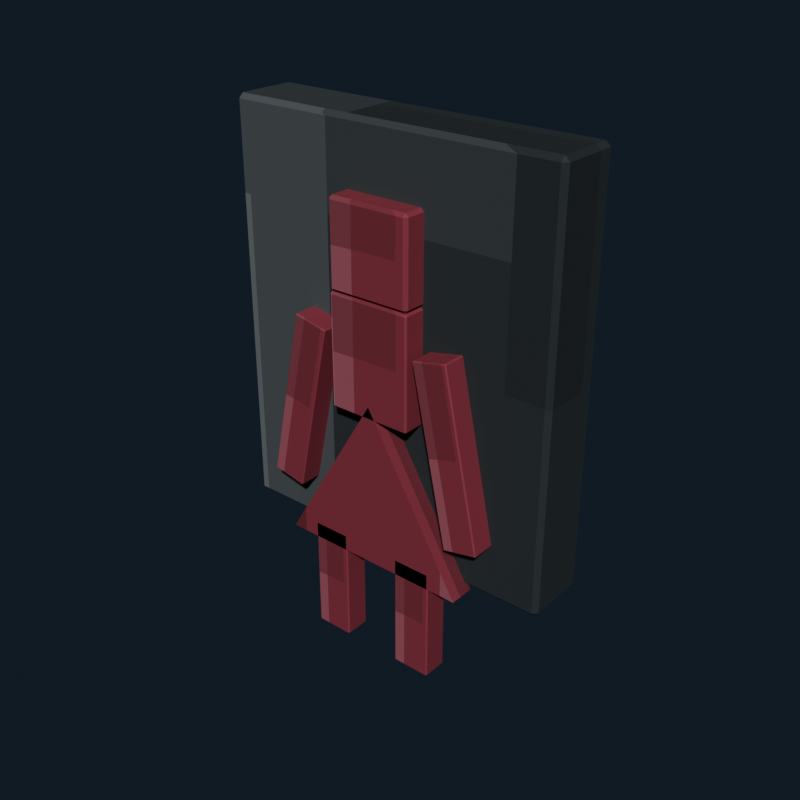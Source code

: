# Source: public_womens_room_sign.blend  (saved by Blender 5.2.44; exported with 4.5.12 LTS)
import bpy
from mathutils import Matrix  # noqa: F401  (used for matrix-valued properties, if any)

bpy.ops.wm.read_factory_settings(use_empty=True)
scene = bpy.context.scene
scene.name = 'Scene'

# ---- collections
col_collection = bpy.data.collections.new('Collection'); scene.collection.children.link(col_collection)

# ---- images (referenced by path relative to the original .blend; pixels are not part of the script)
import os
ASSET_DIR = os.environ.get("B2B_ASSET_DIR", "")  # directory of the original .blend (textures are referenced by path, not embedded)
HERE = os.path.dirname(os.path.abspath(__file__))  # packed textures are extracted next to this script under _unpacked/

def load_image(name, relpath, width, height, colorspace="sRGB"):
    """Load a texture the original file referenced (path relative to the .blend, or extracted next to this script)."""
    p = next((c for c in (os.path.join(HERE, relpath), os.path.join(ASSET_DIR, relpath)) if relpath and os.path.exists(c)), "")
    if p:
        img = bpy.data.images.load(p, check_existing=True)
        img.name = name
    else:  # same state as the original file: an image datablock whose file is absent (Cycles renders it pink)
        img = bpy.data.images.new(name, width, height)
        img.source = "FILE"
        img.filepath = "//" + (relpath or name)
    img.colorspace_settings.name = colorspace
    return img
img_public_womens_room_sign_pixel_atlas = load_image('public_womens_room_sign_pixel_atlas', '_unpacked/public_womens_room_sign_pixel_atlas.6c916ebf.png', 160, 16, 'sRGB')

# ---- materials (node trees are filled in below, after node groups)
mat_public_womens_room_sign_pixel_paint = bpy.data.materials.new('Public Womens Room Sign pixel paint')

# ---- material node trees
mat_public_womens_room_sign_pixel_paint.use_nodes = True; mat_public_womens_room_sign_pixel_paint.node_tree.nodes.clear()
_N = mat_public_womens_room_sign_pixel_paint.node_tree.nodes; _L = mat_public_womens_room_sign_pixel_paint.node_tree.links
n0 = _N.new('ShaderNodeBsdfPrincipled'); n0.name = 'Principled BSDF'; n0.location = (-200, 100)
n0.inputs[1].default_value = 0.06
n0.inputs[2].default_value = 0.78
n0.inputs[10].default_value = 0.005
n1 = _N.new('ShaderNodeOutputMaterial'); n1.name = 'Material Output'; n1.location = (200, 100)
n2 = _N.new('ShaderNodeTexImage'); n2.name = 'Image Texture'; n2.location = (0, 0)
n2.image = img_public_womens_room_sign_pixel_atlas
n2.interpolation = 'Closest'
_L.new(n0.outputs[0], n1.inputs[0])
_L.new(n2.outputs[0], n0.inputs[0])
n1.is_active_output = True

# ---- world
world_world = bpy.data.worlds.new('World'); scene.world = world_world
world_world.use_nodes = True; world_world.node_tree.nodes.clear()
_N = world_world.node_tree.nodes; _L = world_world.node_tree.links
n0 = _N.new('ShaderNodeOutputWorld'); n0.name = 'World Output'; n0.location = (200, 100)
n1 = _N.new('ShaderNodeBackground'); n1.name = 'Background'; n1.location = (-200, 100)
n1.inputs[0].default_value = (0.04314, 0.06275, 0.09412, 1.0)
n1.inputs[1].default_value = 0.36
_L.new(n1.outputs[0], n0.inputs[0])
n0.is_active_output = True
world_world.color = (0.05088, 0.05088, 0.05088)
world_world.sun_shadow_jitter_overblur = 0.0

# ---- meshes
me_cube = bpy.data.meshes.new('Cube')
me_cube.from_pydata([(-0.253, -0.043, -0.31), (-0.253, -0.05, -0.303), (-0.26, -0.043, -0.303), (-0.253, -0.05, 0.303), (-0.253, -0.043, 0.31), (-0.26, -0.043, 0.303), (-0.253, 0.043, -0.31), (-0.26, 0.043, -0.303), (-0.253, 0.05, -0.303), (-0.253, 0.043, 0.31), (-0.253, 0.05, 0.303), (-0.26, 0.043, 0.303), (0.253, -0.043, -0.31), (0.26, -0.043, -0.303), (0.253, -0.05, -0.303), (0.253, -0.043, 0.31), (0.253, -0.05, 0.303), (0.26, -0.043, 0.303), (0.253, 0.043, -0.31), (0.253, 0.05, -0.303), (0.26, 0.043, -0.303), (0.253, 0.043, 0.31), (0.26, 0.043, 0.303), (0.253, 0.05, 0.303)], [], [(0, 1, 2), (3, 4, 5), (6, 7, 8), (9, 10, 11), (12, 13, 14), (15, 16, 17), (18, 19, 20), (21, 22, 23), (6, 0, 2, 7), (1, 3, 5, 2), (4, 9, 11, 5), (10, 8, 7, 11), (18, 6, 8, 19), (9, 21, 23, 10), (22, 20, 19, 23), (12, 18, 20, 13), (21, 15, 17, 22), (16, 14, 13, 17), (0, 12, 14, 1), (15, 4, 3, 16), (6, 18, 12, 0), (2, 5, 11, 7), (14, 16, 3, 1), (21, 9, 4, 15), (8, 10, 23, 19), (20, 22, 17, 13)])
_uv = me_cube.uv_layers.new(name='UVMap')
_uv.uv.foreach_set('vector', [0.1169, 0.7069, 0.1169, 0.7225, 0.1166, 0.7069, 0.1609, 0.942, 0.1611, 0.942, 0.1609, 0.945, 0.1169, 0.5156, 0.1166, 0.5156, 0.1169, 0.5, 0.1611, 0.2743, 0.1609, 0.2805, 0.1609, 0.2658, 0.1386, 0.7069, 0.1391, 0.7069, 0.1389, 0.724, 0.1613, 0.7162, 0.1609, 0.7255, 0.1609, 0.7108, 0.1386, 0.5156, 0.1389, 0.4985, 0.1391, 0.5156, 0.1613, 0.5109, 0.1609, 0.5156, 0.1609, 0.4978, 0.1169, 0.5156, 0.1169, 0.7069, 0.1166, 0.7069, 0.1166, 0.5156, 0.1391, 0.055, 0.1609, 0.055, 0.1609, 0.07057, 0.1391, 0.07057, 0.1611, 0.07057, 0.1611, 0.2743, 0.1609, 0.2658, 0.1609, 0.07057, 0.1609, 0.2805, 0.1391, 0.2805, 0.1391, 0.2619, 0.1609, 0.2658, 0.1386, 0.5156, 0.1169, 0.5156, 0.1169, 0.5, 0.1389, 0.4985, 0.1611, 0.2743, 0.1613, 0.5109, 0.1609, 0.4978, 0.1609, 0.2805, 0.1609, 0.5156, 0.1391, 0.5156, 0.1389, 0.4985, 0.1609, 0.4978, 0.1386, 0.7069, 0.1386, 0.5156, 0.1391, 0.5156, 0.1391, 0.7069, 0.1613, 0.5109, 0.1613, 0.7162, 0.1609, 0.7108, 0.1609, 0.5156, 0.1609, 0.7255, 0.1389, 0.724, 0.1391, 0.7069, 0.1609, 0.7108, 0.1169, 0.7069, 0.1386, 0.7069, 0.1389, 0.724, 0.1169, 0.7225, 0.1613, 0.7162, 0.1611, 0.942, 0.1609, 0.942, 0.1609, 0.7255, 0.1169, 0.5156, 0.1386, 0.5156, 0.1386, 0.7069, 0.1169, 0.7069, 0.1391, 0.07057, 0.1609, 0.07057, 0.1609, 0.2658, 0.1391, 0.2619, 0.1389, 0.724, 0.1609, 0.7255, 0.1609, 0.942, 0.1391, 0.942, 0.1613, 0.5109, 0.1831, 0.5156, 0.1831, 0.7069, 0.1613, 0.7162, 0.1391, 0.2805, 0.1609, 0.2805, 0.1609, 0.4978, 0.1389, 0.4985, 0.1391, 0.5156, 0.1609, 0.5156, 0.1609, 0.7108, 0.1391, 0.7069])
me_cube.materials.append(mat_public_womens_room_sign_pixel_paint)
me_cube.update()
me_cube_001 = bpy.data.meshes.new('Cube.001')
me_cube_001.from_pydata([(-0.06, -0.015, -0.065), (-0.06, -0.02, -0.06), (-0.065, -0.015, -0.06), (-0.06, -0.02, 0.06), (-0.06, -0.015, 0.065), (-0.065, -0.015, 0.06), (-0.06, 0.015, -0.065), (-0.065, 0.015, -0.06), (-0.06, 0.02, -0.06), (-0.06, 0.015, 0.065), (-0.06, 0.02, 0.06), (-0.065, 0.015, 0.06), (0.06, -0.015, -0.065), (0.065, -0.015, -0.06), (0.06, -0.02, -0.06), (0.06, -0.015, 0.065), (0.06, -0.02, 0.06), (0.065, -0.015, 0.06), (0.06, 0.015, -0.065), (0.06, 0.02, -0.06), (0.065, 0.015, -0.06), (0.06, 0.015, 0.065), (0.065, 0.015, 0.06), (0.06, 0.02, 0.06)], [], [(0, 1, 2), (3, 4, 5), (6, 7, 8), (9, 10, 11), (12, 13, 14), (15, 16, 17), (18, 19, 20), (21, 22, 23), (6, 0, 2, 7), (1, 3, 5, 2), (4, 9, 11, 5), (10, 8, 7, 11), (18, 6, 8, 19), (9, 21, 23, 10), (22, 20, 19, 23), (12, 18, 20, 13), (21, 15, 17, 22), (16, 14, 13, 17), (0, 12, 14, 1), (15, 4, 3, 16), (6, 18, 12, 0), (2, 5, 11, 7), (14, 16, 3, 1), (21, 9, 4, 15), (8, 10, 23, 19), (20, 22, 17, 13)])
_uv = me_cube_001.uv_layers.new(name='UVMap')
_uv.uv.foreach_set('vector', [0.6175, 0.6947, 0.6175, 0.7225, 0.6166, 0.6947, 0.6603, 0.9364, 0.6611, 0.9364, 0.6603, 0.945, 0.6175, 0.5278, 0.6166, 0.5278, 0.6175, 0.5, 0.6611, 0.2739, 0.6603, 0.2861, 0.6603, 0.2566, 0.638, 0.6947, 0.6395, 0.6947, 0.6389, 0.7268, 0.6616, 0.7129, 0.6603, 0.7311, 0.6603, 0.7016, 0.638, 0.5278, 0.6389, 0.4957, 0.6395, 0.5278, 0.6616, 0.5187, 0.6603, 0.5278, 0.6603, 0.4936, 0.6175, 0.5278, 0.6175, 0.6947, 0.6166, 0.6947, 0.6166, 0.5278, 0.6397, 0.055, 0.6603, 0.055, 0.6603, 0.08281, 0.6397, 0.08281, 0.6611, 0.08281, 0.6611, 0.2739, 0.6603, 0.2566, 0.6603, 0.08281, 0.6603, 0.2861, 0.6397, 0.2861, 0.6397, 0.2497, 0.6603, 0.2566, 0.638, 0.5278, 0.6175, 0.5278, 0.6175, 0.5, 0.6389, 0.4957, 0.6611, 0.2739, 0.6616, 0.5187, 0.6603, 0.4936, 0.6603, 0.2861, 0.6603, 0.5278, 0.6395, 0.5278, 0.6389, 0.4957, 0.6603, 0.4936, 0.638, 0.6947, 0.638, 0.5278, 0.6395, 0.5278, 0.6395, 0.6947, 0.6616, 0.5187, 0.6616, 0.7129, 0.6603, 0.7016, 0.6603, 0.5278, 0.6603, 0.7311, 0.6389, 0.7268, 0.6395, 0.6947, 0.6603, 0.7016, 0.6175, 0.6947, 0.638, 0.6947, 0.6389, 0.7268, 0.6175, 0.7225, 0.6616, 0.7129, 0.6611, 0.9364, 0.6603, 0.9364, 0.6603, 0.7311, 0.6175, 0.5278, 0.638, 0.5278, 0.638, 0.6947, 0.6175, 0.6947, 0.6397, 0.08281, 0.6603, 0.08281, 0.6603, 0.2566, 0.6397, 0.2497, 0.6389, 0.7268, 0.6603, 0.7311, 0.6603, 0.9364, 0.6397, 0.9364, 0.6616, 0.5187, 0.6825, 0.5278, 0.6825, 0.6947, 0.6616, 0.7129, 0.6397, 0.2861, 0.6603, 0.2861, 0.6603, 0.4936, 0.6389, 0.4957, 0.6395, 0.5278, 0.6603, 0.5278, 0.6603, 0.7016, 0.6395, 0.6947])
me_cube_001.materials.append(mat_public_womens_room_sign_pixel_paint)
me_cube_001.update()
me_cube_002 = bpy.data.meshes.new('Cube.002')
me_cube_002.from_pydata([(-0.062, -0.017, -0.085), (-0.062, -0.02, -0.082), (-0.065, -0.017, -0.082), (-0.062, -0.02, 0.082), (-0.062, -0.017, 0.085), (-0.065, -0.017, 0.082), (-0.062, 0.017, -0.085), (-0.065, 0.017, -0.082), (-0.062, 0.02, -0.082), (-0.062, 0.017, 0.085), (-0.062, 0.02, 0.082), (-0.065, 0.017, 0.082), (0.062, -0.017, -0.085), (0.065, -0.017, -0.082), (0.062, -0.02, -0.082), (0.062, -0.017, 0.085), (0.062, -0.02, 0.082), (0.065, -0.017, 0.082), (0.062, 0.017, -0.085), (0.062, 0.02, -0.082), (0.065, 0.017, -0.082), (0.062, 0.017, 0.085), (0.065, 0.017, 0.082), (0.062, 0.02, 0.082)], [], [(0, 1, 2), (3, 4, 5), (6, 7, 8), (9, 10, 11), (12, 13, 14), (15, 16, 17), (18, 19, 20), (21, 22, 23), (6, 0, 2, 7), (1, 3, 5, 2), (4, 9, 11, 5), (10, 8, 7, 11), (18, 6, 8, 19), (9, 21, 23, 10), (22, 20, 19, 23), (12, 18, 20, 13), (21, 15, 17, 22), (16, 14, 13, 17), (0, 12, 14, 1), (15, 4, 3, 16), (6, 18, 12, 0), (2, 5, 11, 7), (14, 16, 3, 1), (21, 9, 4, 15), (8, 10, 23, 19), (20, 22, 17, 13)])
_uv = me_cube_002.uv_layers.new(name='UVMap')
_uv.uv.foreach_set('vector', [0.6171, 0.7058, 0.6171, 0.7225, 0.6166, 0.7058, 0.6607, 0.9399, 0.6611, 0.9399, 0.6607, 0.945, 0.6171, 0.5167, 0.6166, 0.5167, 0.6171, 0.5, 0.6611, 0.2754, 0.6607, 0.2826, 0.6607, 0.265, 0.6384, 0.7058, 0.6392, 0.7058, 0.6388, 0.7251, 0.6614, 0.7167, 0.6607, 0.7276, 0.6607, 0.71, 0.6384, 0.5167, 0.6388, 0.4974, 0.6392, 0.5167, 0.6614, 0.5112, 0.6607, 0.5167, 0.6607, 0.4961, 0.6171, 0.5167, 0.6171, 0.7058, 0.6166, 0.7058, 0.6166, 0.5167, 0.6393, 0.055, 0.6607, 0.055, 0.6607, 0.07169, 0.6393, 0.07169, 0.6611, 0.07169, 0.6611, 0.2754, 0.6607, 0.265, 0.6607, 0.07169, 0.6607, 0.2826, 0.6393, 0.2826, 0.6393, 0.2608, 0.6607, 0.265, 0.6384, 0.5167, 0.6171, 0.5167, 0.6171, 0.5, 0.6388, 0.4974, 0.6611, 0.2754, 0.6614, 0.5112, 0.6607, 0.4961, 0.6607, 0.2826, 0.6607, 0.5167, 0.6392, 0.5167, 0.6388, 0.4974, 0.6607, 0.4961, 0.6384, 0.7058, 0.6384, 0.5167, 0.6392, 0.5167, 0.6392, 0.7058, 0.6614, 0.5112, 0.6614, 0.7167, 0.6607, 0.71, 0.6607, 0.5167, 0.6607, 0.7276, 0.6388, 0.7251, 0.6392, 0.7058, 0.6607, 0.71, 0.6171, 0.7058, 0.6384, 0.7058, 0.6388, 0.7251, 0.6171, 0.7225, 0.6614, 0.7167, 0.6611, 0.9399, 0.6607, 0.9399, 0.6607, 0.7276, 0.6171, 0.5167, 0.6384, 0.5167, 0.6384, 0.7058, 0.6171, 0.7058, 0.6393, 0.07169, 0.6607, 0.07169, 0.6607, 0.265, 0.6393, 0.2608, 0.6388, 0.7251, 0.6607, 0.7276, 0.6607, 0.9399, 0.6393, 0.9399, 0.6614, 0.5112, 0.6829, 0.5167, 0.6829, 0.7058, 0.6614, 0.7167, 0.6393, 0.2826, 0.6607, 0.2826, 0.6607, 0.4961, 0.6388, 0.4974, 0.6392, 0.5167, 0.6607, 0.5167, 0.6607, 0.71, 0.6392, 0.7058])
me_cube_002.materials.append(mat_public_womens_room_sign_pixel_paint)
me_cube_002.update()
me_signtriangularskirtmesh = bpy.data.meshes.new('SignTriangularSkirtMesh')
me_signtriangularskirtmesh.from_pydata([(-0.15, -0.02, -0.125), (0.15, -0.02, -0.125), (0.0, -0.02, 0.125), (-0.15, 0.02, -0.125), (0.15, 0.02, -0.125), (0.0, 0.02, 0.125)], [], [(0, 2, 1), (3, 4, 5), (0, 1, 4, 3), (1, 2, 5, 4), (2, 0, 3, 5)])
_uv = me_signtriangularskirtmesh.uv_layers.new(name='UVMap')
_uv.uv.foreach_set('vector', [0.6456, 0.05552, 0.6456, 0.5, 0.6456, 0.9445, 0.6456, 0.9445, 0.6456, 0.05552, 0.6457, 0.5, 0.6457, 0.9445, 0.6457, 0.05552, 0.6457, 0.05552, 0.6457, 0.9445, 0.6458, 0.174, 0.6457, 0.174, 0.6457, 0.05552, 0.6458, 0.05552, 0.6457, 0.1751, 0.6458, 0.1751, 0.6458, 0.2936, 0.6457, 0.2936])
me_signtriangularskirtmesh.materials.append(mat_public_womens_room_sign_pixel_paint)
me_signtriangularskirtmesh.update()
me_cube_003 = bpy.data.meshes.new('Cube.003')
me_cube_003.from_pydata([(-0.0255, -0.018, -0.135), (-0.0255, -0.02, -0.133), (-0.0275, -0.018, -0.133), (-0.0255, -0.02, 0.133), (-0.0255, -0.018, 0.135), (-0.0275, -0.018, 0.133), (-0.0255, 0.018, -0.135), (-0.0275, 0.018, -0.133), (-0.0255, 0.02, -0.133), (-0.0255, 0.018, 0.135), (-0.0255, 0.02, 0.133), (-0.0275, 0.018, 0.133), (0.0255, -0.018, -0.135), (0.0275, -0.018, -0.133), (0.0255, -0.02, -0.133), (0.0255, -0.018, 0.135), (0.0255, -0.02, 0.133), (0.0275, -0.018, 0.133), (0.0255, 0.018, -0.135), (0.0255, 0.02, -0.133), (0.0275, 0.018, -0.133), (0.0255, 0.018, 0.135), (0.0275, 0.018, 0.133), (0.0255, 0.02, 0.133)], [], [(0, 1, 2), (3, 4, 5), (6, 7, 8), (9, 10, 11), (12, 13, 14), (15, 16, 17), (18, 19, 20), (21, 22, 23), (6, 0, 2, 7), (1, 3, 5, 2), (4, 9, 11, 5), (10, 8, 7, 11), (18, 6, 8, 19), (9, 21, 23, 10), (22, 20, 19, 23), (12, 18, 20, 13), (21, 15, 17, 22), (16, 14, 13, 17), (0, 12, 14, 1), (15, 4, 3, 16), (6, 18, 12, 0), (2, 5, 11, 7), (14, 16, 3, 1), (21, 9, 4, 15), (8, 10, 23, 19), (20, 22, 17, 13)])
_uv = me_cube_003.uv_layers.new(name='UVMap')
_uv.uv.foreach_set('vector', [0.6174, 0.7114, 0.6174, 0.7225, 0.6166, 0.7114, 0.661, 0.9369, 0.6611, 0.9369, 0.661, 0.945, 0.6174, 0.5111, 0.6166, 0.5111, 0.6174, 0.5, 0.6611, 0.2792, 0.661, 0.2856, 0.661, 0.2692, 0.6381, 0.7114, 0.639, 0.7114, 0.6386, 0.7265, 0.6615, 0.721, 0.661, 0.7306, 0.661, 0.7142, 0.6381, 0.5111, 0.6386, 0.496, 0.639, 0.5111, 0.6615, 0.5063, 0.661, 0.5111, 0.661, 0.4939, 0.6174, 0.5111, 0.6174, 0.7114, 0.6166, 0.7114, 0.6166, 0.5111, 0.639, 0.055, 0.661, 0.055, 0.661, 0.06613, 0.639, 0.06613, 0.6611, 0.06613, 0.6611, 0.2792, 0.661, 0.2692, 0.661, 0.06613, 0.661, 0.2856, 0.639, 0.2856, 0.639, 0.2664, 0.661, 0.2692, 0.6381, 0.5111, 0.6174, 0.5111, 0.6174, 0.5, 0.6386, 0.496, 0.6611, 0.2792, 0.6615, 0.5063, 0.661, 0.4939, 0.661, 0.2856, 0.661, 0.5111, 0.639, 0.5111, 0.6386, 0.496, 0.661, 0.4939, 0.6381, 0.7114, 0.6381, 0.5111, 0.639, 0.5111, 0.639, 0.7114, 0.6615, 0.5063, 0.6615, 0.721, 0.661, 0.7142, 0.661, 0.5111, 0.661, 0.7306, 0.6386, 0.7265, 0.639, 0.7114, 0.661, 0.7142, 0.6174, 0.7114, 0.6381, 0.7114, 0.6386, 0.7265, 0.6174, 0.7225, 0.6615, 0.721, 0.6611, 0.9369, 0.661, 0.9369, 0.661, 0.7306, 0.6174, 0.5111, 0.6381, 0.5111, 0.6381, 0.7114, 0.6174, 0.7114, 0.639, 0.06613, 0.661, 0.06613, 0.661, 0.2692, 0.639, 0.2664, 0.6386, 0.7265, 0.661, 0.7306, 0.661, 0.9369, 0.639, 0.9369, 0.6615, 0.5063, 0.6826, 0.5111, 0.6826, 0.7114, 0.6615, 0.721, 0.639, 0.2856, 0.661, 0.2856, 0.661, 0.4939, 0.6386, 0.496, 0.639, 0.5111, 0.661, 0.5111, 0.661, 0.7142, 0.639, 0.7114])
me_cube_003.materials.append(mat_public_womens_room_sign_pixel_paint)
me_cube_003.update()
me_cube_004 = bpy.data.meshes.new('Cube.004')
me_cube_004.from_pydata([(-0.0255, -0.018, -0.135), (-0.0255, -0.02, -0.133), (-0.0275, -0.018, -0.133), (-0.0255, -0.02, 0.133), (-0.0255, -0.018, 0.135), (-0.0275, -0.018, 0.133), (-0.0255, 0.018, -0.135), (-0.0275, 0.018, -0.133), (-0.0255, 0.02, -0.133), (-0.0255, 0.018, 0.135), (-0.0255, 0.02, 0.133), (-0.0275, 0.018, 0.133), (0.0255, -0.018, -0.135), (0.0275, -0.018, -0.133), (0.0255, -0.02, -0.133), (0.0255, -0.018, 0.135), (0.0255, -0.02, 0.133), (0.0275, -0.018, 0.133), (0.0255, 0.018, -0.135), (0.0255, 0.02, -0.133), (0.0275, 0.018, -0.133), (0.0255, 0.018, 0.135), (0.0275, 0.018, 0.133), (0.0255, 0.02, 0.133)], [], [(0, 1, 2), (3, 4, 5), (6, 7, 8), (9, 10, 11), (12, 13, 14), (15, 16, 17), (18, 19, 20), (21, 22, 23), (6, 0, 2, 7), (1, 3, 5, 2), (4, 9, 11, 5), (10, 8, 7, 11), (18, 6, 8, 19), (9, 21, 23, 10), (22, 20, 19, 23), (12, 18, 20, 13), (21, 15, 17, 22), (16, 14, 13, 17), (0, 12, 14, 1), (15, 4, 3, 16), (6, 18, 12, 0), (2, 5, 11, 7), (14, 16, 3, 1), (21, 9, 4, 15), (8, 10, 23, 19), (20, 22, 17, 13)])
_uv = me_cube_004.uv_layers.new(name='UVMap')
_uv.uv.foreach_set('vector', [0.6174, 0.7114, 0.6174, 0.7225, 0.6166, 0.7114, 0.661, 0.9369, 0.6611, 0.9369, 0.661, 0.945, 0.6174, 0.5111, 0.6166, 0.5111, 0.6174, 0.5, 0.6611, 0.2792, 0.661, 0.2856, 0.661, 0.2692, 0.6381, 0.7114, 0.639, 0.7114, 0.6386, 0.7265, 0.6615, 0.721, 0.661, 0.7306, 0.661, 0.7142, 0.6381, 0.5111, 0.6386, 0.496, 0.639, 0.5111, 0.6615, 0.5063, 0.661, 0.5111, 0.661, 0.4939, 0.6174, 0.5111, 0.6174, 0.7114, 0.6166, 0.7114, 0.6166, 0.5111, 0.639, 0.055, 0.661, 0.055, 0.661, 0.06613, 0.639, 0.06613, 0.6611, 0.06613, 0.6611, 0.2792, 0.661, 0.2692, 0.661, 0.06613, 0.661, 0.2856, 0.639, 0.2856, 0.639, 0.2664, 0.661, 0.2692, 0.6381, 0.5111, 0.6174, 0.5111, 0.6174, 0.5, 0.6386, 0.496, 0.6611, 0.2792, 0.6615, 0.5063, 0.661, 0.4939, 0.661, 0.2856, 0.661, 0.5111, 0.639, 0.5111, 0.6386, 0.496, 0.661, 0.4939, 0.6381, 0.7114, 0.6381, 0.5111, 0.639, 0.5111, 0.639, 0.7114, 0.6615, 0.5063, 0.6615, 0.721, 0.661, 0.7142, 0.661, 0.5111, 0.661, 0.7306, 0.6386, 0.7265, 0.639, 0.7114, 0.661, 0.7142, 0.6174, 0.7114, 0.6381, 0.7114, 0.6386, 0.7265, 0.6174, 0.7225, 0.6615, 0.721, 0.6611, 0.9369, 0.661, 0.9369, 0.661, 0.7306, 0.6174, 0.5111, 0.6381, 0.5111, 0.6381, 0.7114, 0.6174, 0.7114, 0.639, 0.06613, 0.661, 0.06613, 0.661, 0.2692, 0.639, 0.2664, 0.6386, 0.7265, 0.661, 0.7306, 0.661, 0.9369, 0.639, 0.9369, 0.6615, 0.5063, 0.6826, 0.5111, 0.6826, 0.7114, 0.6615, 0.721, 0.639, 0.2856, 0.661, 0.2856, 0.661, 0.4939, 0.6386, 0.496, 0.639, 0.5111, 0.661, 0.5111, 0.661, 0.7142, 0.639, 0.7114])
me_cube_004.materials.append(mat_public_womens_room_sign_pixel_paint)
me_cube_004.update()
me_cube_005 = bpy.data.meshes.new('Cube.005')
me_cube_005.from_pydata([(-0.028, -0.018, -0.09), (-0.028, -0.02, -0.088), (-0.03, -0.018, -0.088), (-0.028, -0.02, 0.088), (-0.028, -0.018, 0.09), (-0.03, -0.018, 0.088), (-0.028, 0.018, -0.09), (-0.03, 0.018, -0.088), (-0.028, 0.02, -0.088), (-0.028, 0.018, 0.09), (-0.028, 0.02, 0.088), (-0.03, 0.018, 0.088), (0.028, -0.018, -0.09), (0.03, -0.018, -0.088), (0.028, -0.02, -0.088), (0.028, -0.018, 0.09), (0.028, -0.02, 0.088), (0.03, -0.018, 0.088), (0.028, 0.018, -0.09), (0.028, 0.02, -0.088), (0.03, 0.018, -0.088), (0.028, 0.018, 0.09), (0.03, 0.018, 0.088), (0.028, 0.02, 0.088)], [], [(0, 1, 2), (3, 4, 5), (6, 7, 8), (9, 10, 11), (12, 13, 14), (15, 16, 17), (18, 19, 20), (21, 22, 23), (6, 0, 2, 7), (1, 3, 5, 2), (4, 9, 11, 5), (10, 8, 7, 11), (18, 6, 8, 19), (9, 21, 23, 10), (22, 20, 19, 23), (12, 18, 20, 13), (21, 15, 17, 22), (16, 14, 13, 17), (0, 12, 14, 1), (15, 4, 3, 16), (6, 18, 12, 0), (2, 5, 11, 7), (14, 16, 3, 1), (21, 9, 4, 15), (8, 10, 23, 19), (20, 22, 17, 13)])
_uv = me_cube_005.uv_layers.new(name='UVMap')
_uv.uv.foreach_set('vector', [0.6174, 0.7114, 0.6174, 0.7225, 0.6166, 0.7114, 0.6609, 0.9376, 0.6611, 0.9376, 0.6609, 0.945, 0.6174, 0.5111, 0.6166, 0.5111, 0.6174, 0.5, 0.6611, 0.2787, 0.6609, 0.2849, 0.6609, 0.2692, 0.6381, 0.7114, 0.6391, 0.7114, 0.6386, 0.7262, 0.6615, 0.7206, 0.6609, 0.7299, 0.6609, 0.7142, 0.6381, 0.5111, 0.6386, 0.4963, 0.6391, 0.5111, 0.6615, 0.5065, 0.6609, 0.5111, 0.6609, 0.4944, 0.6174, 0.5111, 0.6174, 0.7114, 0.6166, 0.7114, 0.6166, 0.5111, 0.6391, 0.055, 0.6609, 0.055, 0.6609, 0.06613, 0.6391, 0.06613, 0.6611, 0.06613, 0.6611, 0.2787, 0.6609, 0.2692, 0.6609, 0.06613, 0.6609, 0.2849, 0.6391, 0.2849, 0.6391, 0.2664, 0.6609, 0.2692, 0.6381, 0.5111, 0.6174, 0.5111, 0.6174, 0.5, 0.6386, 0.4963, 0.6611, 0.2787, 0.6615, 0.5065, 0.6609, 0.4944, 0.6609, 0.2849, 0.6609, 0.5111, 0.6391, 0.5111, 0.6386, 0.4963, 0.6609, 0.4944, 0.6381, 0.7114, 0.6381, 0.5111, 0.6391, 0.5111, 0.6391, 0.7114, 0.6615, 0.5065, 0.6615, 0.7206, 0.6609, 0.7142, 0.6609, 0.5111, 0.6609, 0.7299, 0.6386, 0.7262, 0.6391, 0.7114, 0.6609, 0.7142, 0.6174, 0.7114, 0.6381, 0.7114, 0.6386, 0.7262, 0.6174, 0.7225, 0.6615, 0.7206, 0.6611, 0.9376, 0.6609, 0.9376, 0.6609, 0.7299, 0.6174, 0.5111, 0.6381, 0.5111, 0.6381, 0.7114, 0.6174, 0.7114, 0.6391, 0.06613, 0.6609, 0.06613, 0.6609, 0.2692, 0.6391, 0.2664, 0.6386, 0.7262, 0.6609, 0.7299, 0.6609, 0.9376, 0.6391, 0.9376, 0.6615, 0.5065, 0.6826, 0.5111, 0.6826, 0.7114, 0.6615, 0.7206, 0.6391, 0.2849, 0.6609, 0.2849, 0.6609, 0.4944, 0.6386, 0.4963, 0.6391, 0.5111, 0.6609, 0.5111, 0.6609, 0.7142, 0.6391, 0.7114])
me_cube_005.materials.append(mat_public_womens_room_sign_pixel_paint)
me_cube_005.update()
me_cube_006 = bpy.data.meshes.new('Cube.006')
me_cube_006.from_pydata([(-0.028, -0.018, -0.09), (-0.028, -0.02, -0.088), (-0.03, -0.018, -0.088), (-0.028, -0.02, 0.088), (-0.028, -0.018, 0.09), (-0.03, -0.018, 0.088), (-0.028, 0.018, -0.09), (-0.03, 0.018, -0.088), (-0.028, 0.02, -0.088), (-0.028, 0.018, 0.09), (-0.028, 0.02, 0.088), (-0.03, 0.018, 0.088), (0.028, -0.018, -0.09), (0.03, -0.018, -0.088), (0.028, -0.02, -0.088), (0.028, -0.018, 0.09), (0.028, -0.02, 0.088), (0.03, -0.018, 0.088), (0.028, 0.018, -0.09), (0.028, 0.02, -0.088), (0.03, 0.018, -0.088), (0.028, 0.018, 0.09), (0.03, 0.018, 0.088), (0.028, 0.02, 0.088)], [], [(0, 1, 2), (3, 4, 5), (6, 7, 8), (9, 10, 11), (12, 13, 14), (15, 16, 17), (18, 19, 20), (21, 22, 23), (6, 0, 2, 7), (1, 3, 5, 2), (4, 9, 11, 5), (10, 8, 7, 11), (18, 6, 8, 19), (9, 21, 23, 10), (22, 20, 19, 23), (12, 18, 20, 13), (21, 15, 17, 22), (16, 14, 13, 17), (0, 12, 14, 1), (15, 4, 3, 16), (6, 18, 12, 0), (2, 5, 11, 7), (14, 16, 3, 1), (21, 9, 4, 15), (8, 10, 23, 19), (20, 22, 17, 13)])
_uv = me_cube_006.uv_layers.new(name='UVMap')
_uv.uv.foreach_set('vector', [0.6174, 0.7114, 0.6174, 0.7225, 0.6166, 0.7114, 0.6609, 0.9376, 0.6611, 0.9376, 0.6609, 0.945, 0.6174, 0.5111, 0.6166, 0.5111, 0.6174, 0.5, 0.6611, 0.2787, 0.6609, 0.2849, 0.6609, 0.2692, 0.6381, 0.7114, 0.6391, 0.7114, 0.6386, 0.7262, 0.6615, 0.7206, 0.6609, 0.7299, 0.6609, 0.7142, 0.6381, 0.5111, 0.6386, 0.4963, 0.6391, 0.5111, 0.6615, 0.5065, 0.6609, 0.5111, 0.6609, 0.4944, 0.6174, 0.5111, 0.6174, 0.7114, 0.6166, 0.7114, 0.6166, 0.5111, 0.6391, 0.055, 0.6609, 0.055, 0.6609, 0.06613, 0.6391, 0.06613, 0.6611, 0.06613, 0.6611, 0.2787, 0.6609, 0.2692, 0.6609, 0.06613, 0.6609, 0.2849, 0.6391, 0.2849, 0.6391, 0.2664, 0.6609, 0.2692, 0.6381, 0.5111, 0.6174, 0.5111, 0.6174, 0.5, 0.6386, 0.4963, 0.6611, 0.2787, 0.6615, 0.5065, 0.6609, 0.4944, 0.6609, 0.2849, 0.6609, 0.5111, 0.6391, 0.5111, 0.6386, 0.4963, 0.6609, 0.4944, 0.6381, 0.7114, 0.6381, 0.5111, 0.6391, 0.5111, 0.6391, 0.7114, 0.6615, 0.5065, 0.6615, 0.7206, 0.6609, 0.7142, 0.6609, 0.5111, 0.6609, 0.7299, 0.6386, 0.7262, 0.6391, 0.7114, 0.6609, 0.7142, 0.6174, 0.7114, 0.6381, 0.7114, 0.6386, 0.7262, 0.6174, 0.7225, 0.6615, 0.7206, 0.6611, 0.9376, 0.6609, 0.9376, 0.6609, 0.7299, 0.6174, 0.5111, 0.6381, 0.5111, 0.6381, 0.7114, 0.6174, 0.7114, 0.6391, 0.06613, 0.6609, 0.06613, 0.6609, 0.2692, 0.6391, 0.2664, 0.6386, 0.7262, 0.6609, 0.7299, 0.6609, 0.9376, 0.6391, 0.9376, 0.6615, 0.5065, 0.6826, 0.5111, 0.6826, 0.7114, 0.6615, 0.7206, 0.6391, 0.2849, 0.6609, 0.2849, 0.6609, 0.4944, 0.6386, 0.4963, 0.6391, 0.5111, 0.6609, 0.5111, 0.6609, 0.7142, 0.6391, 0.7114])
me_cube_006.materials.append(mat_public_womens_room_sign_pixel_paint)
me_cube_006.update()

# ---- objects
ob_restroomsignback = bpy.data.objects.new('RestroomSignBack', me_cube)
ob_signhead = bpy.data.objects.new('SignHead', me_cube_001)
ob_signtorso = bpy.data.objects.new('SignTorso', me_cube_002)
ob_signtriangularskirt = bpy.data.objects.new('SignTriangularSkirt', me_signtriangularskirtmesh)
ob_signarm_0_13 = bpy.data.objects.new('SignArm-0.13', me_cube_003)
ob_signarm0_13 = bpy.data.objects.new('SignArm0.13', me_cube_004)
ob_signleg_0_075 = bpy.data.objects.new('SignLeg-0.075', me_cube_005)
ob_signleg0_075 = bpy.data.objects.new('SignLeg0.075', me_cube_006)

# ---- transforms, parenting, visibility, modifiers, constraints
ob_restroomsignback.location = (0.0, 0.0, 1.63)
ob_signhead.location = (0.0, -0.065, 1.78)
ob_signtorso.location = (0.0, -0.065, 1.63)
ob_signtriangularskirt.location = (0.0, -0.065, 1.44)
ob_signarm_0_13.location = (-0.13, -0.066, 1.53)
ob_signarm_0_13.rotation_euler = (0.0, 0.2094, 0.0)
ob_signarm0_13.location = (0.13, -0.066, 1.53)
ob_signarm0_13.rotation_euler = (0.0, -0.2094, 0.0)
ob_signleg_0_075.location = (-0.075, -0.065, 1.25)
ob_signleg0_075.location = (0.075, -0.065, 1.25)

# ---- collection membership
col_collection.objects.link(ob_restroomsignback)
col_collection.objects.link(ob_signhead)
col_collection.objects.link(ob_signtorso)
col_collection.objects.link(ob_signtriangularskirt)
col_collection.objects.link(ob_signarm_0_13)
col_collection.objects.link(ob_signarm0_13)
col_collection.objects.link(ob_signleg_0_075)
col_collection.objects.link(ob_signleg0_075)

# ---- scene / render settings (as saved in the file)
scene.frame_start = 1; scene.frame_end = 250; scene.frame_set(1)
scene.render.engine = 'BLENDER_EEVEE_NEXT'
scene.render.resolution_x = 640
scene.render.resolution_y = 640
scene.render.bake_bias = 0.0
scene.render.bake_samples = 0
scene.render.compositor_device = 'GPU'
scene.eevee.use_volume_custom_range = False
scene.eevee.fast_gi_thickness_near = 0.1
scene.eevee.fast_gi_thickness_far = 0.0
scene.eevee.ray_tracing_options.screen_trace_thickness = 0.1
scene.view_settings.look = 'AgX - Medium High Contrast'
bpy.context.view_layer.update()

# ---- added for rendering (the .blend has no active camera and no usable light): camera, sun
cam_auto = bpy.data.cameras.new('AutoCamera')
cam_auto.lens = 50.0
cam_auto.sensor_width = 36.0
cam_auto.clip_end = 1000.0
ob_auto_camera = bpy.data.objects.new('AutoCamera', cam_auto)
scene.collection.objects.link(ob_auto_camera)
ob_auto_camera.location = (0.876426, -1.06971, 2.25114)
ob_auto_camera.rotation_euler = (1.09748, -7.21219e-08, 0.694738)
scene.camera = ob_auto_camera
light_auto_sun = bpy.data.lights.new('AutoSun', 'SUN')
light_auto_sun.energy = 3.0
light_auto_sun.angle = 0.0523599
ob_auto_sun = bpy.data.objects.new('AutoSun', light_auto_sun)
scene.collection.objects.link(ob_auto_sun)
ob_auto_sun.rotation_euler = (0.872665, 0.174533, 0.523599)
bpy.context.view_layer.update()

